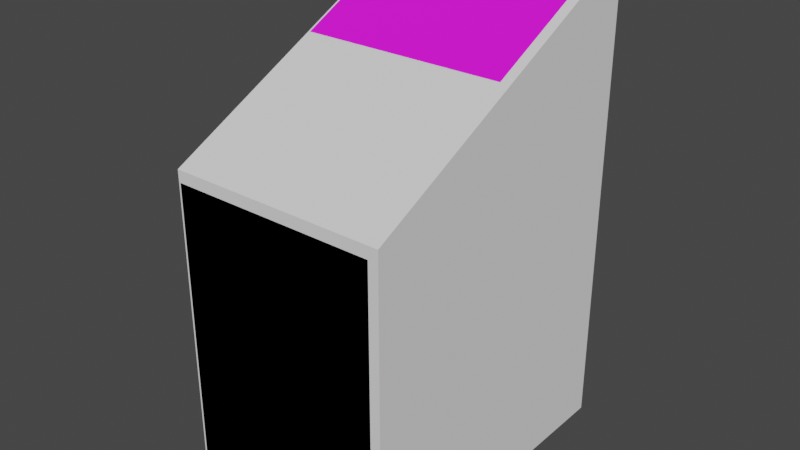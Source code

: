 # Source: moving-ramp.blend  (saved by Blender 4.2.66; exported with 4.5.12 LTS)
import bpy
from mathutils import Matrix  # noqa: F401  (used for matrix-valued properties, if any)

bpy.ops.wm.read_factory_settings(use_empty=True)
scene = bpy.context.scene
scene.name = 'Scene'

# ---- collections
col_collection = bpy.data.collections.new('Collection'); scene.collection.children.link(col_collection)

# ---- images (referenced by path relative to the original .blend; pixels are not part of the script)
import os
ASSET_DIR = os.environ.get("B2B_ASSET_DIR", "")  # directory of the original .blend (textures are referenced by path, not embedded)
HERE = os.path.dirname(os.path.abspath(__file__))  # packed textures are extracted next to this script under _unpacked/

def load_image(name, relpath, width, height, colorspace="sRGB"):
    """Load a texture the original file referenced (path relative to the .blend, or extracted next to this script)."""
    p = next((c for c in (os.path.join(HERE, relpath), os.path.join(ASSET_DIR, relpath)) if relpath and os.path.exists(c)), "")
    if p:
        img = bpy.data.images.load(p, check_existing=True)
        img.name = name
    else:  # same state as the original file: an image datablock whose file is absent (Cycles renders it pink)
        img = bpy.data.images.new(name, width, height)
        img.source = "FILE"
        img.filepath = "//" + (relpath or name)
    img.colorspace_settings.name = colorspace
    return img
img_imphenziapalette01_png = load_image('ImphenziaPalette01.png', 'ImphenziaPalette01.png', 1024, 1024, 'sRGB')

# ---- materials (node trees are filled in below, after node groups)
mat_material = bpy.data.materials.new('Material')
mat_material.alpha_threshold = 0.0
mat_material.use_transparent_shadow = False
mat_material.roughness = 0.5
mat_material.line_color = (0.0, 0.0, 0.0, 1.0)

# ---- material node trees
mat_material.use_nodes = True; mat_material.node_tree.nodes.clear()
_N = mat_material.node_tree.nodes; _L = mat_material.node_tree.links
n0 = _N.new('ShaderNodeOutputMaterial'); n0.name = 'Material Output'; n0.location = (300, 300)
n1 = _N.new('ShaderNodeBsdfPrincipled'); n1.name = 'Principled BSDF'; n1.location = (10, 300)
n1.distribution = 'GGX'
n1.subsurface_method = 'RANDOM_WALK_SKIN'
n1.inputs[2].default_value = 1.0
n1.inputs[3].default_value = 1.45
n1.inputs[27].default_value = (0.0, 0.0, 0.0, 1.0)
n1.inputs[28].default_value = 1.0
n2 = _N.new('ShaderNodeTexImage'); n2.name = 'Image Texture'; n2.location = (-420, 204)
n2.image = img_imphenziapalette01_png
n2.interpolation = 'Closest'
_L.new(n1.outputs[0], n0.inputs[0])
_L.new(n2.outputs[0], n1.inputs[0])
n0.is_active_output = True

# ---- world
world_world = bpy.data.worlds.new('World'); scene.world = world_world
world_world.use_nodes = True; world_world.node_tree.nodes.clear()
_N = world_world.node_tree.nodes; _L = world_world.node_tree.links
n0 = _N.new('ShaderNodeOutputWorld'); n0.name = 'World Output'; n0.location = (300, 300)
n1 = _N.new('ShaderNodeBackground'); n1.name = 'Background'; n1.location = (10, 300)
n1.inputs[0].default_value = (0.05088, 0.05088, 0.05088, 1.0)
_L.new(n1.outputs[0], n0.inputs[0])
n0.is_active_output = True
world_world.color = (0.05088, 0.05088, 0.05088)
world_world.use_sun_shadow = False
world_world.sun_shadow_jitter_overblur = 0.0

# ---- meshes
me_cube_007 = bpy.data.meshes.new('Cube.007')
me_cube_007.from_pydata([(-0.9256, -0.9256, -1.0), (-0.9256, -1.0, -0.9256), (-1.0, -0.9256, -0.9256), (-0.9256, -1.0, 0.9256), (-0.9256, -0.9335, 1.033), (-1.0, -0.9256, 0.954), (-0.9256, 0.9256, -1.0), (-1.0, 0.9256, -0.9256), (-0.9256, 1.0, -0.9256), (-0.9256, 0.9335, 1.967), (-0.9256, 1.0, 1.926), (-1.0, 0.9256, 1.88), (0.9256, -0.9256, -1.0), (1.0, -0.9256, -0.9256), (0.9256, -1.0, -0.9256), (0.9256, -0.9335, 1.033), (0.9256, -1.0, 0.9256), (1.0, -0.9256, 0.954), (0.9256, 0.9256, -1.0), (0.9256, 1.0, -0.9256), (1.0, 0.9256, -0.9256), (0.9256, 0.9335, 1.967), (1.0, 0.9256, 1.88), (0.9256, 1.0, 1.926)], [], [(14, 16, 3, 1), (20, 22, 17, 13), (21, 9, 4, 15), (2, 5, 11, 7), (8, 10, 23, 19), (0, 1, 2), (3, 4, 5), (6, 7, 8), (9, 10, 11), (12, 13, 14), (15, 16, 17), (18, 19, 20), (21, 22, 23), (6, 0, 2, 7), (1, 3, 5, 2), (4, 9, 11, 5), (10, 8, 7, 11), (18, 6, 8, 19), (9, 21, 23, 10), (22, 20, 19, 23), (12, 18, 20, 13), (21, 15, 17, 22), (16, 14, 13, 17), (0, 12, 14, 1), (15, 4, 3, 16), (6, 18, 12, 0)])
_uv = me_cube_007.uv_layers.new(name='UVMap')
_uv.uv.foreach_set('vector', [0.7956, 0.5646, 0.8049, 0.5646, 0.8049, 0.5739, 0.7956, 0.5739, 0.7955, 0.5545, 0.805, 0.5545, 0.8049, 0.5638, 0.7955, 0.5638, 0.8056, 0.5545, 0.8149, 0.5545, 0.8149, 0.5639, 0.8056, 0.5639, 0.7955, 0.5344, 0.8049, 0.5344, 0.805, 0.5437, 0.7955, 0.5437, 0.7954, 0.5444, 0.805, 0.5444, 0.805, 0.5538, 0.7954, 0.5538, 0.692, 0.5589, 0.692, 0.5593, 0.6916, 0.5589, 0.7114, 0.569, 0.7117, 0.569, 0.7115, 0.5693, 0.7855, 0.5545, 0.7851, 0.5545, 0.7855, 0.5541, 0.7117, 0.5388, 0.7115, 0.5392, 0.7114, 0.5388, 0.7013, 0.5589, 0.7017, 0.5589, 0.7013, 0.5593, 0.7117, 0.5597, 0.7114, 0.5597, 0.7115, 0.5593, 0.7013, 0.5496, 0.7013, 0.5492, 0.7017, 0.5496, 0.7116, 0.5488, 0.7113, 0.5492, 0.7115, 0.5488, 0.692, 0.5496, 0.692, 0.5589, 0.6916, 0.5589, 0.6916, 0.5496, 0.702, 0.569, 0.7114, 0.569, 0.7115, 0.5693, 0.702, 0.5693, 0.7117, 0.5294, 0.7117, 0.5388, 0.7114, 0.5388, 0.7114, 0.5295, 0.7115, 0.5395, 0.7019, 0.5395, 0.7019, 0.5388, 0.7114, 0.5388, 0.7013, 0.5496, 0.692, 0.5496, 0.692, 0.5492, 0.7013, 0.5492, 0.7117, 0.5395, 0.7117, 0.5488, 0.7115, 0.5488, 0.7115, 0.5395, 0.7114, 0.5496, 0.7019, 0.5496, 0.7019, 0.5488, 0.7115, 0.5488, 0.7013, 0.5589, 0.7013, 0.5496, 0.7019, 0.5496, 0.702, 0.5589, 0.7121, 0.5496, 0.7121, 0.5589, 0.7114, 0.5589, 0.7114, 0.5496, 0.7114, 0.5597, 0.702, 0.5597, 0.702, 0.5589, 0.7114, 0.5589, 0.692, 0.5589, 0.7013, 0.5589, 0.7013, 0.5593, 0.692, 0.5593, 0.7117, 0.5597, 0.7117, 0.569, 0.7114, 0.569, 0.7114, 0.5597, 0.7855, 0.5545, 0.7948, 0.5545, 0.7948, 0.5638, 0.7855, 0.5638])
me_cube_007.materials.append(mat_material)
me_cube_007.update()
me_cube_010 = bpy.data.meshes.new('Cube.010')
me_cube_010.from_pydata([(-1.37, -3.0, -1.0), (-1.37, -3.0, 3.0), (-1.37, 1.0, -1.0), (-1.37, 1.0, 5.0), (1.37, -3.0, -1.0), (1.37, -3.0, 3.0), (1.37, 1.0, -1.0), (1.37, 1.0, 5.0)], [], [(0, 1, 3, 2), (2, 3, 7, 6), (6, 7, 5, 4), (4, 5, 1, 0), (2, 6, 4, 0), (7, 3, 1, 5)])
_uv = me_cube_010.uv_layers.new(name='UVMap')
_uv.uv.foreach_set('vector', [0.375, 0.0, 0.625, 0.0, 0.625, 0.25, 0.375, 0.25, 0.375, 0.25, 0.625, 0.25, 0.625, 0.5, 0.375, 0.5, 0.375, 0.5, 0.625, 0.5, 0.625, 0.75, 0.375, 0.75, 0.375, 0.75, 0.625, 0.75, 0.625, 1.0, 0.375, 1.0, 0.125, 0.5, 0.375, 0.5, 0.375, 0.75, 0.125, 0.75, 0.625, 0.5, 0.875, 0.5, 0.875, 0.75, 0.625, 0.75])
me_cube_010.update()

# ---- objects
ob_cube = bpy.data.objects.new('Cube', me_cube_007)
ob_collider_colonly = bpy.data.objects.new('collider-colonly', me_cube_010)

# ---- transforms, parenting, visibility, modifiers, constraints
ob_cube.location = (-0.0515, -1.0, 1.0)
ob_cube.scale = (1.4, 2.0, 2.0)
ob_collider_colonly.location = (0.0, 0.0, 0.0)

# ---- collection membership
col_collection.objects.link(ob_cube)
col_collection.objects.link(ob_collider_colonly)

# ---- scene / render settings (as saved in the file)
scene.frame_start = 1; scene.frame_end = 250; scene.frame_set(1)
scene.render.engine = 'BLENDER_EEVEE_NEXT'
scene.view_settings.view_transform = 'Filmic'
bpy.context.view_layer.update()

# ---- added for rendering (the .blend has no active camera and no usable light): camera, sun
cam_auto = bpy.data.cameras.new('AutoCamera')
cam_auto.lens = 50.0
cam_auto.sensor_width = 36.0
cam_auto.clip_end = 1000.0
ob_auto_camera = bpy.data.objects.new('AutoCamera', cam_auto)
scene.collection.objects.link(ob_auto_camera)
ob_auto_camera.location = (7.12384, -9.59739, 7.73159)
ob_auto_camera.rotation_euler = (1.09748, -7.21219e-08, 0.694738)
scene.camera = ob_auto_camera
light_auto_sun = bpy.data.lights.new('AutoSun', 'SUN')
light_auto_sun.energy = 3.0
light_auto_sun.angle = 0.0523599
ob_auto_sun = bpy.data.objects.new('AutoSun', light_auto_sun)
scene.collection.objects.link(ob_auto_sun)
ob_auto_sun.rotation_euler = (0.872665, 0.174533, 0.523599)
bpy.context.view_layer.update()

